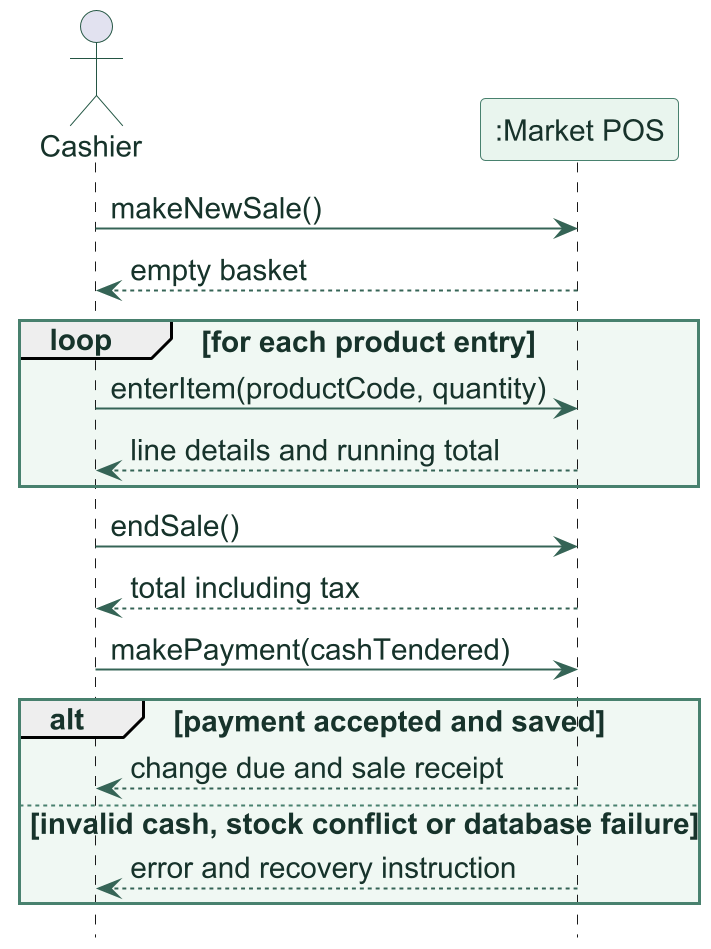

The diagram above was rendered by PlantUML. Its source (embedded in the PNG):
@startuml
skinparamlocked dpi 190
!include style.puml
hide footbox
actor Cashier as C
participant ":Market POS" as P
C -> P : makeNewSale()
P --> C : empty basket
loop for each product entry
 C -> P : enterItem(productCode, quantity)
 P --> C : line details and running total
end
C -> P : endSale()
P --> C : total including tax
C -> P : makePayment(cashTendered)
alt payment accepted and saved
 P --> C : change due and sale receipt
else invalid cash, stock conflict or database failure
 P --> C : error and recovery instruction
end
@enduml